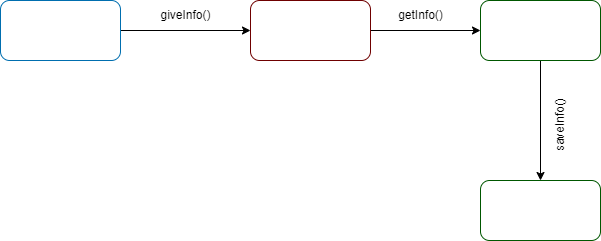

The diagram above was exported from draw.io. Its source (the exported page's mxGraphModel, read from the mxfile embedded in the PNG):
<mxGraphModel dx="682" dy="524" grid="1" gridSize="10" guides="1" tooltips="1" connect="1" arrows="1" fold="1" page="1" pageScale="1" pageWidth="850" pageHeight="1100" math="0" shadow="0">
  <root>
    <mxCell id="0" />
    <mxCell id="1" parent="0" />
    <mxCell id="PtMzTqIVFFsH31lUQ3AQ-12" style="edgeStyle=none;html=1;exitX=1;exitY=0.5;exitDx=0;exitDy=0;entryX=0;entryY=0.5;entryDx=0;entryDy=0;" edge="1" parent="1" source="PtMzTqIVFFsH31lUQ3AQ-13" target="PtMzTqIVFFsH31lUQ3AQ-15">
      <mxGeometry relative="1" as="geometry" />
    </mxCell>
    <mxCell id="PtMzTqIVFFsH31lUQ3AQ-13" value="User" style="rounded=1;whiteSpace=wrap;html=1;fillColor=none;fontColor=#ffffff;strokeColor=#006EAF;" vertex="1" parent="1">
      <mxGeometry x="40" y="140" width="120" height="60" as="geometry" />
    </mxCell>
    <mxCell id="PtMzTqIVFFsH31lUQ3AQ-14" style="edgeStyle=none;html=1;exitX=1;exitY=0.5;exitDx=0;exitDy=0;" edge="1" parent="1" source="PtMzTqIVFFsH31lUQ3AQ-15" target="PtMzTqIVFFsH31lUQ3AQ-18">
      <mxGeometry relative="1" as="geometry" />
    </mxCell>
    <mxCell id="PtMzTqIVFFsH31lUQ3AQ-15" value="Community" style="rounded=1;whiteSpace=wrap;html=1;fillColor=none;fontColor=#ffffff;strokeColor=#6F0000;" vertex="1" parent="1">
      <mxGeometry x="290" y="140" width="120" height="60" as="geometry" />
    </mxCell>
    <mxCell id="PtMzTqIVFFsH31lUQ3AQ-16" value="giveInfo()" style="text;html=1;align=center;verticalAlign=middle;resizable=0;points=[];autosize=1;strokeColor=none;fillColor=none;" vertex="1" parent="1">
      <mxGeometry x="190" y="140" width="70" height="30" as="geometry" />
    </mxCell>
    <mxCell id="PtMzTqIVFFsH31lUQ3AQ-17" style="edgeStyle=none;html=1;exitX=0.5;exitY=1;exitDx=0;exitDy=0;entryX=0.5;entryY=0;entryDx=0;entryDy=0;" edge="1" parent="1" source="PtMzTqIVFFsH31lUQ3AQ-18" target="PtMzTqIVFFsH31lUQ3AQ-20">
      <mxGeometry relative="1" as="geometry" />
    </mxCell>
    <mxCell id="PtMzTqIVFFsH31lUQ3AQ-18" value="System" style="rounded=1;whiteSpace=wrap;html=1;fillColor=none;fontColor=#ffffff;strokeColor=#005700;" vertex="1" parent="1">
      <mxGeometry x="520" y="140" width="120" height="60" as="geometry" />
    </mxCell>
    <mxCell id="PtMzTqIVFFsH31lUQ3AQ-19" value="getInfo()" style="text;html=1;align=center;verticalAlign=middle;resizable=0;points=[];autosize=1;strokeColor=none;fillColor=none;" vertex="1" parent="1">
      <mxGeometry x="425" y="140" width="70" height="30" as="geometry" />
    </mxCell>
    <mxCell id="PtMzTqIVFFsH31lUQ3AQ-20" value="Database" style="rounded=1;whiteSpace=wrap;html=1;fillColor=none;fontColor=#ffffff;strokeColor=#005700;" vertex="1" parent="1">
      <mxGeometry x="520" y="320" width="120" height="60" as="geometry" />
    </mxCell>
    <mxCell id="PtMzTqIVFFsH31lUQ3AQ-21" value="saveInfo()" style="text;html=1;align=center;verticalAlign=middle;resizable=0;points=[];autosize=1;strokeColor=none;fillColor=none;rotation=270;" vertex="1" parent="1">
      <mxGeometry x="560" y="250" width="80" height="30" as="geometry" />
    </mxCell>
  </root>
</mxGraphModel>